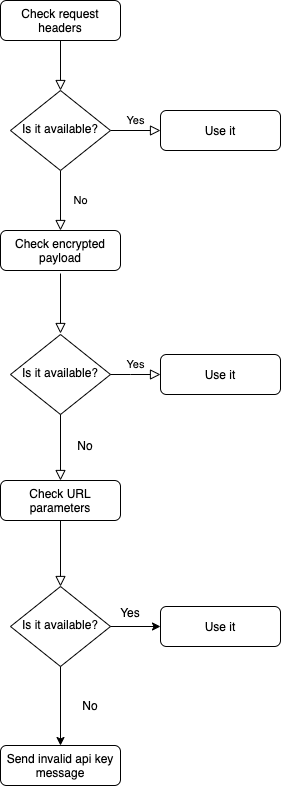

The diagram above was exported from draw.io. Its source (the exported page's mxGraphModel, read from the mxfile embedded in the PNG):
<mxGraphModel dx="1554" dy="914" grid="1" gridSize="10" guides="1" tooltips="1" connect="1" arrows="1" fold="1" page="1" pageScale="1" pageWidth="827" pageHeight="1169" math="0" shadow="0">
  <root>
    <mxCell id="WIyWlLk6GJQsqaUBKTNV-0" />
    <mxCell id="WIyWlLk6GJQsqaUBKTNV-1" parent="WIyWlLk6GJQsqaUBKTNV-0" />
    <mxCell id="WIyWlLk6GJQsqaUBKTNV-2" value="" style="rounded=0;html=1;jettySize=auto;orthogonalLoop=1;fontSize=11;endArrow=block;endFill=0;endSize=8;strokeWidth=1;shadow=0;labelBackgroundColor=none;edgeStyle=orthogonalEdgeStyle;" parent="WIyWlLk6GJQsqaUBKTNV-1" source="WIyWlLk6GJQsqaUBKTNV-3" target="WIyWlLk6GJQsqaUBKTNV-6" edge="1">
      <mxGeometry relative="1" as="geometry" />
    </mxCell>
    <mxCell id="WIyWlLk6GJQsqaUBKTNV-3" value="Check request headers" style="rounded=1;whiteSpace=wrap;html=1;fontSize=12;glass=0;strokeWidth=1;shadow=0;" parent="WIyWlLk6GJQsqaUBKTNV-1" vertex="1">
      <mxGeometry x="160" y="80" width="120" height="40" as="geometry" />
    </mxCell>
    <mxCell id="WIyWlLk6GJQsqaUBKTNV-4" value="No" style="rounded=0;html=1;jettySize=auto;orthogonalLoop=1;fontSize=11;endArrow=block;endFill=0;endSize=8;strokeWidth=1;shadow=0;labelBackgroundColor=none;edgeStyle=orthogonalEdgeStyle;entryX=0.5;entryY=0;entryDx=0;entryDy=0;" parent="WIyWlLk6GJQsqaUBKTNV-1" source="WIyWlLk6GJQsqaUBKTNV-6" target="Dl1DN4sJsE9kPskOiVmj-0" edge="1">
      <mxGeometry y="20" relative="1" as="geometry">
        <mxPoint as="offset" />
        <mxPoint x="220" y="290" as="targetPoint" />
      </mxGeometry>
    </mxCell>
    <mxCell id="WIyWlLk6GJQsqaUBKTNV-5" value="Yes" style="edgeStyle=orthogonalEdgeStyle;rounded=0;html=1;jettySize=auto;orthogonalLoop=1;fontSize=11;endArrow=block;endFill=0;endSize=8;strokeWidth=1;shadow=0;labelBackgroundColor=none;" parent="WIyWlLk6GJQsqaUBKTNV-1" source="WIyWlLk6GJQsqaUBKTNV-6" target="WIyWlLk6GJQsqaUBKTNV-7" edge="1">
      <mxGeometry y="10" relative="1" as="geometry">
        <mxPoint as="offset" />
      </mxGeometry>
    </mxCell>
    <mxCell id="WIyWlLk6GJQsqaUBKTNV-6" value="Is it available?" style="rhombus;whiteSpace=wrap;html=1;shadow=0;fontFamily=Helvetica;fontSize=12;align=center;strokeWidth=1;spacing=6;spacingTop=-4;" parent="WIyWlLk6GJQsqaUBKTNV-1" vertex="1">
      <mxGeometry x="170" y="170" width="100" height="80" as="geometry" />
    </mxCell>
    <mxCell id="WIyWlLk6GJQsqaUBKTNV-7" value="Use it" style="rounded=1;whiteSpace=wrap;html=1;fontSize=12;glass=0;strokeWidth=1;shadow=0;" parent="WIyWlLk6GJQsqaUBKTNV-1" vertex="1">
      <mxGeometry x="320" y="190" width="120" height="40" as="geometry" />
    </mxCell>
    <mxCell id="Dl1DN4sJsE9kPskOiVmj-0" value="Check encrypted payload" style="rounded=1;whiteSpace=wrap;html=1;fontSize=12;glass=0;strokeWidth=1;shadow=0;" vertex="1" parent="WIyWlLk6GJQsqaUBKTNV-1">
      <mxGeometry x="160" y="310" width="120" height="40" as="geometry" />
    </mxCell>
    <mxCell id="Dl1DN4sJsE9kPskOiVmj-1" value="Is it available?" style="rhombus;whiteSpace=wrap;html=1;shadow=0;fontFamily=Helvetica;fontSize=12;align=center;strokeWidth=1;spacing=6;spacingTop=-4;" vertex="1" parent="WIyWlLk6GJQsqaUBKTNV-1">
      <mxGeometry x="170" y="414" width="100" height="80" as="geometry" />
    </mxCell>
    <mxCell id="Dl1DN4sJsE9kPskOiVmj-3" value="" style="rounded=0;html=1;jettySize=auto;orthogonalLoop=1;fontSize=11;endArrow=block;endFill=0;endSize=8;strokeWidth=1;shadow=0;labelBackgroundColor=none;edgeStyle=orthogonalEdgeStyle;entryX=0.5;entryY=0;entryDx=0;entryDy=0;" edge="1" parent="WIyWlLk6GJQsqaUBKTNV-1">
      <mxGeometry x="-0.1333" y="20" relative="1" as="geometry">
        <mxPoint as="offset" />
        <mxPoint x="220" y="353" as="sourcePoint" />
        <mxPoint x="220" y="413" as="targetPoint" />
      </mxGeometry>
    </mxCell>
    <mxCell id="Dl1DN4sJsE9kPskOiVmj-4" value="Use it" style="rounded=1;whiteSpace=wrap;html=1;fontSize=12;glass=0;strokeWidth=1;shadow=0;" vertex="1" parent="WIyWlLk6GJQsqaUBKTNV-1">
      <mxGeometry x="320" y="434" width="120" height="40" as="geometry" />
    </mxCell>
    <mxCell id="Dl1DN4sJsE9kPskOiVmj-6" value="Yes" style="edgeStyle=orthogonalEdgeStyle;rounded=0;html=1;jettySize=auto;orthogonalLoop=1;fontSize=11;endArrow=block;endFill=0;endSize=8;strokeWidth=1;shadow=0;labelBackgroundColor=none;exitX=1;exitY=0.5;exitDx=0;exitDy=0;entryX=0;entryY=0.5;entryDx=0;entryDy=0;" edge="1" parent="WIyWlLk6GJQsqaUBKTNV-1" source="Dl1DN4sJsE9kPskOiVmj-1" target="Dl1DN4sJsE9kPskOiVmj-4">
      <mxGeometry y="10" relative="1" as="geometry">
        <mxPoint as="offset" />
        <mxPoint x="280" y="220" as="sourcePoint" />
        <mxPoint x="330" y="220" as="targetPoint" />
        <Array as="points">
          <mxPoint x="290" y="454" />
          <mxPoint x="290" y="454" />
        </Array>
      </mxGeometry>
    </mxCell>
    <mxCell id="Dl1DN4sJsE9kPskOiVmj-7" value="" style="rounded=0;html=1;jettySize=auto;orthogonalLoop=1;fontSize=11;endArrow=block;endFill=0;endSize=8;strokeWidth=1;shadow=0;labelBackgroundColor=none;edgeStyle=orthogonalEdgeStyle;exitX=0.5;exitY=1;exitDx=0;exitDy=0;" edge="1" parent="WIyWlLk6GJQsqaUBKTNV-1" source="Dl1DN4sJsE9kPskOiVmj-1">
      <mxGeometry x="-0.1333" y="20" relative="1" as="geometry">
        <mxPoint as="offset" />
        <mxPoint x="230" y="363" as="sourcePoint" />
        <mxPoint x="220" y="560" as="targetPoint" />
      </mxGeometry>
    </mxCell>
    <mxCell id="Dl1DN4sJsE9kPskOiVmj-8" value="Check URL parameters" style="rounded=1;whiteSpace=wrap;html=1;fontSize=12;glass=0;strokeWidth=1;shadow=0;" vertex="1" parent="WIyWlLk6GJQsqaUBKTNV-1">
      <mxGeometry x="160" y="560" width="120" height="40" as="geometry" />
    </mxCell>
    <mxCell id="Dl1DN4sJsE9kPskOiVmj-9" value="Is it available?" style="rhombus;whiteSpace=wrap;html=1;shadow=0;fontFamily=Helvetica;fontSize=12;align=center;strokeWidth=1;spacing=6;spacingTop=-4;" vertex="1" parent="WIyWlLk6GJQsqaUBKTNV-1">
      <mxGeometry x="170" y="666" width="100" height="80" as="geometry" />
    </mxCell>
    <mxCell id="Dl1DN4sJsE9kPskOiVmj-10" value="" style="rounded=0;html=1;jettySize=auto;orthogonalLoop=1;fontSize=11;endArrow=block;endFill=0;endSize=8;strokeWidth=1;shadow=0;labelBackgroundColor=none;edgeStyle=orthogonalEdgeStyle;exitX=0.5;exitY=1;exitDx=0;exitDy=0;entryX=0.5;entryY=0;entryDx=0;entryDy=0;" edge="1" parent="WIyWlLk6GJQsqaUBKTNV-1" source="Dl1DN4sJsE9kPskOiVmj-8" target="Dl1DN4sJsE9kPskOiVmj-9">
      <mxGeometry x="-0.1333" y="20" relative="1" as="geometry">
        <mxPoint as="offset" />
        <mxPoint x="230" y="504" as="sourcePoint" />
        <mxPoint x="230" y="570" as="targetPoint" />
      </mxGeometry>
    </mxCell>
    <mxCell id="Dl1DN4sJsE9kPskOiVmj-11" value="Use it" style="rounded=1;whiteSpace=wrap;html=1;fontSize=12;glass=0;strokeWidth=1;shadow=0;" vertex="1" parent="WIyWlLk6GJQsqaUBKTNV-1">
      <mxGeometry x="320" y="686" width="120" height="40" as="geometry" />
    </mxCell>
    <mxCell id="Dl1DN4sJsE9kPskOiVmj-15" value="" style="endArrow=classic;html=1;entryX=0;entryY=0.5;entryDx=0;entryDy=0;exitX=1;exitY=0.5;exitDx=0;exitDy=0;" edge="1" parent="WIyWlLk6GJQsqaUBKTNV-1" source="Dl1DN4sJsE9kPskOiVmj-9" target="Dl1DN4sJsE9kPskOiVmj-11">
      <mxGeometry width="50" height="50" relative="1" as="geometry">
        <mxPoint x="390" y="497" as="sourcePoint" />
        <mxPoint x="440" y="447" as="targetPoint" />
      </mxGeometry>
    </mxCell>
    <mxCell id="Dl1DN4sJsE9kPskOiVmj-18" value="Yes" style="text;html=1;strokeColor=none;fillColor=none;align=center;verticalAlign=middle;whiteSpace=wrap;rounded=0;" vertex="1" parent="WIyWlLk6GJQsqaUBKTNV-1">
      <mxGeometry x="270" y="682" width="40" height="20" as="geometry" />
    </mxCell>
    <mxCell id="Dl1DN4sJsE9kPskOiVmj-20" value="No" style="text;html=1;strokeColor=none;fillColor=none;align=center;verticalAlign=middle;whiteSpace=wrap;rounded=0;" vertex="1" parent="WIyWlLk6GJQsqaUBKTNV-1">
      <mxGeometry x="225" y="480" width="40" height="20" as="geometry" />
    </mxCell>
    <mxCell id="Dl1DN4sJsE9kPskOiVmj-21" value="" style="endArrow=classic;html=1;exitX=0.5;exitY=1;exitDx=0;exitDy=0;" edge="1" parent="WIyWlLk6GJQsqaUBKTNV-1" source="Dl1DN4sJsE9kPskOiVmj-9">
      <mxGeometry width="50" height="50" relative="1" as="geometry">
        <mxPoint x="390" y="610" as="sourcePoint" />
        <mxPoint x="220" y="790" as="targetPoint" />
      </mxGeometry>
    </mxCell>
    <mxCell id="Dl1DN4sJsE9kPskOiVmj-22" value="No" style="text;html=1;strokeColor=none;fillColor=none;align=center;verticalAlign=middle;whiteSpace=wrap;rounded=0;" vertex="1" parent="WIyWlLk6GJQsqaUBKTNV-1">
      <mxGeometry x="230" y="740" width="40" height="20" as="geometry" />
    </mxCell>
    <mxCell id="Dl1DN4sJsE9kPskOiVmj-23" value="Send invalid api key message" style="rounded=1;whiteSpace=wrap;html=1;fontSize=12;glass=0;strokeWidth=1;shadow=0;" vertex="1" parent="WIyWlLk6GJQsqaUBKTNV-1">
      <mxGeometry x="160" y="790" width="120" height="40" as="geometry" />
    </mxCell>
  </root>
</mxGraphModel>